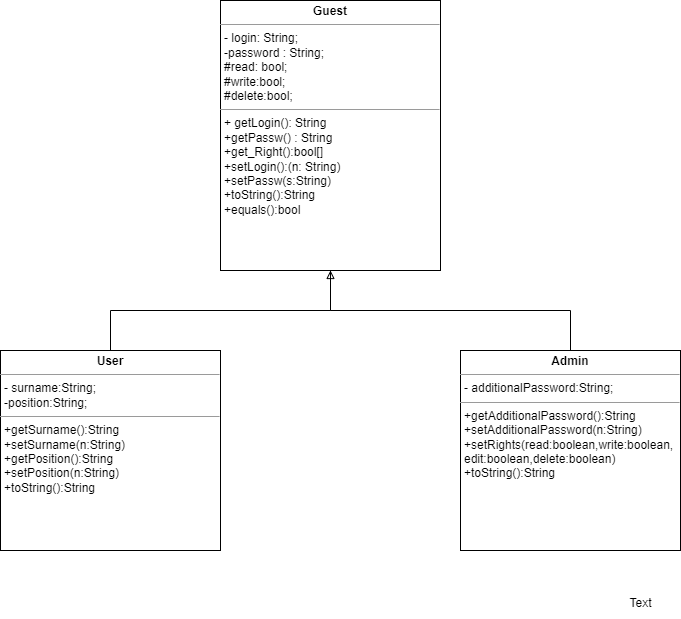

The diagram above was exported from draw.io. Its source (the exported page's mxGraphModel, read from the mxfile embedded in the PNG):
<mxGraphModel dx="1037" dy="753" grid="1" gridSize="10" guides="1" tooltips="1" connect="1" arrows="1" fold="1" page="1" pageScale="1" pageWidth="827" pageHeight="1169" background="#ffffff" math="0" shadow="0">
  <root>
    <mxCell id="0" />
    <mxCell id="1" parent="0" />
    <mxCell id="dyn7s0aNU9uRPY7jt3to-9" style="edgeStyle=orthogonalEdgeStyle;rounded=0;orthogonalLoop=1;jettySize=auto;html=1;exitX=0.5;exitY=1;exitDx=0;exitDy=0;strokeColor=#000000;endArrow=none;endFill=0;" edge="1" parent="1" source="dyn7s0aNU9uRPY7jt3to-1" target="dyn7s0aNU9uRPY7jt3to-3">
      <mxGeometry relative="1" as="geometry">
        <mxPoint x="680" y="340" as="targetPoint" />
      </mxGeometry>
    </mxCell>
    <mxCell id="dyn7s0aNU9uRPY7jt3to-1" value="&lt;p style=&quot;margin:0px;margin-top:4px;text-align:center;&quot;&gt;&lt;b&gt;Guest&lt;/b&gt;&lt;/p&gt;&lt;hr size=&quot;1&quot;&gt;&lt;p style=&quot;margin:0px;margin-left:4px;&quot;&gt;- login: String;&lt;/p&gt;&lt;p style=&quot;margin:0px;margin-left:4px;&quot;&gt;-password : String;&lt;/p&gt;&lt;p style=&quot;margin:0px;margin-left:4px;&quot;&gt;#read: bool;&lt;/p&gt;&lt;p style=&quot;margin:0px;margin-left:4px;&quot;&gt;#write:bool;&lt;/p&gt;&lt;p style=&quot;margin:0px;margin-left:4px;&quot;&gt;#delete:bool;&lt;/p&gt;&lt;hr size=&quot;1&quot;&gt;&lt;p style=&quot;margin:0px;margin-left:4px;&quot;&gt;+ getLogin(): String&lt;/p&gt;&lt;p style=&quot;margin:0px;margin-left:4px;&quot;&gt;+getPassw() : String&lt;/p&gt;&lt;p style=&quot;margin:0px;margin-left:4px;&quot;&gt;+get_Right():bool[]&lt;/p&gt;&lt;p style=&quot;margin:0px;margin-left:4px;&quot;&gt;+setLogin():(n: String)&lt;/p&gt;&lt;p style=&quot;margin:0px;margin-left:4px;&quot;&gt;+setPassw(s:String)&lt;/p&gt;&lt;p style=&quot;margin:0px;margin-left:4px;&quot;&gt;+toString():String&lt;/p&gt;&lt;p style=&quot;margin:0px;margin-left:4px;&quot;&gt;+equals():bool&lt;/p&gt;&lt;p style=&quot;margin:0px;margin-left:4px;&quot;&gt;&lt;br&gt;&lt;/p&gt;&lt;p style=&quot;margin:0px;margin-left:4px;&quot;&gt;&lt;br&gt;&lt;/p&gt;&lt;p style=&quot;margin:0px;margin-left:4px;&quot;&gt;&lt;br&gt;&lt;/p&gt;" style="verticalAlign=top;align=left;overflow=fill;fontSize=12;fontFamily=Helvetica;html=1;whiteSpace=wrap;" vertex="1" parent="1">
      <mxGeometry x="400" y="10" width="220" height="270" as="geometry" />
    </mxCell>
    <mxCell id="dyn7s0aNU9uRPY7jt3to-3" value="&lt;p style=&quot;margin:0px;margin-top:4px;text-align:center;&quot;&gt;&lt;b&gt;Admin&lt;/b&gt;&lt;/p&gt;&lt;hr size=&quot;1&quot;&gt;&lt;p style=&quot;margin:0px;margin-left:4px;&quot;&gt;- additionalPassword:String;&lt;br&gt;&lt;/p&gt;&lt;hr size=&quot;1&quot;&gt;&lt;p style=&quot;margin:0px;margin-left:4px;&quot;&gt;+getAdditionalPassword():String&lt;/p&gt;&lt;p style=&quot;margin:0px;margin-left:4px;&quot;&gt;+setAdditionalPassword(n:String)&lt;/p&gt;&lt;p style=&quot;margin:0px;margin-left:4px;&quot;&gt;+setRights(read:boolean,write:boolean,&lt;/p&gt;&lt;p style=&quot;margin:0px;margin-left:4px;&quot;&gt;edit:boolean,delete:boolean)&lt;/p&gt;&lt;p style=&quot;margin: 0px 0px 0px 4px;&quot;&gt;+toString():String&lt;/p&gt;&lt;p style=&quot;margin: 0px 0px 0px 4px;&quot;&gt;&lt;br&gt;&lt;/p&gt;" style="verticalAlign=top;align=left;overflow=fill;fontSize=12;fontFamily=Helvetica;html=1;whiteSpace=wrap;" vertex="1" parent="1">
      <mxGeometry x="640" y="360" width="220" height="200" as="geometry" />
    </mxCell>
    <mxCell id="dyn7s0aNU9uRPY7jt3to-4" value="&lt;p style=&quot;margin:0px;margin-top:4px;text-align:center;&quot;&gt;&lt;b&gt;User&lt;/b&gt;&lt;/p&gt;&lt;hr size=&quot;1&quot;&gt;&lt;p style=&quot;margin:0px;margin-left:4px;&quot;&gt;- surname:String;&lt;br&gt;&lt;/p&gt;&lt;p style=&quot;margin:0px;margin-left:4px;&quot;&gt;-position:String;&lt;/p&gt;&lt;hr size=&quot;1&quot;&gt;&lt;p style=&quot;margin:0px;margin-left:4px;&quot;&gt;+getSurname():String&lt;/p&gt;&lt;p style=&quot;margin:0px;margin-left:4px;&quot;&gt;+setSurname(n:String)&lt;/p&gt;&lt;p style=&quot;margin: 0px 0px 0px 4px;&quot;&gt;+getPosition():String&lt;/p&gt;&lt;p style=&quot;margin: 0px 0px 0px 4px;&quot;&gt;+setPosition(n:String)&lt;/p&gt;&lt;p style=&quot;margin: 0px 0px 0px 4px;&quot;&gt;+toString():String&lt;/p&gt;" style="verticalAlign=top;align=left;overflow=fill;fontSize=12;fontFamily=Helvetica;html=1;whiteSpace=wrap;" vertex="1" parent="1">
      <mxGeometry x="180" y="360" width="220" height="200" as="geometry" />
    </mxCell>
    <mxCell id="dyn7s0aNU9uRPY7jt3to-5" value="Text" style="text;html=1;align=center;verticalAlign=middle;resizable=0;points=[];autosize=1;strokeColor=none;fillColor=none;" vertex="1" parent="1">
      <mxGeometry x="795" y="598" width="50" height="30" as="geometry" />
    </mxCell>
    <mxCell id="dyn7s0aNU9uRPY7jt3to-6" value="" style="endArrow=block;endFill=0;html=1;rounded=0;entryX=0.5;entryY=1;entryDx=0;entryDy=0;exitX=0.5;exitY=0;exitDx=0;exitDy=0;edgeStyle=elbowEdgeStyle;shadow=0;startArrow=none;startFill=0;strokeColor=#000000;" edge="1" parent="1" source="dyn7s0aNU9uRPY7jt3to-4" target="dyn7s0aNU9uRPY7jt3to-1">
      <mxGeometry width="160" relative="1" as="geometry">
        <mxPoint x="360" y="330" as="sourcePoint" />
        <mxPoint x="550" y="320" as="targetPoint" />
      </mxGeometry>
    </mxCell>
  </root>
</mxGraphModel>